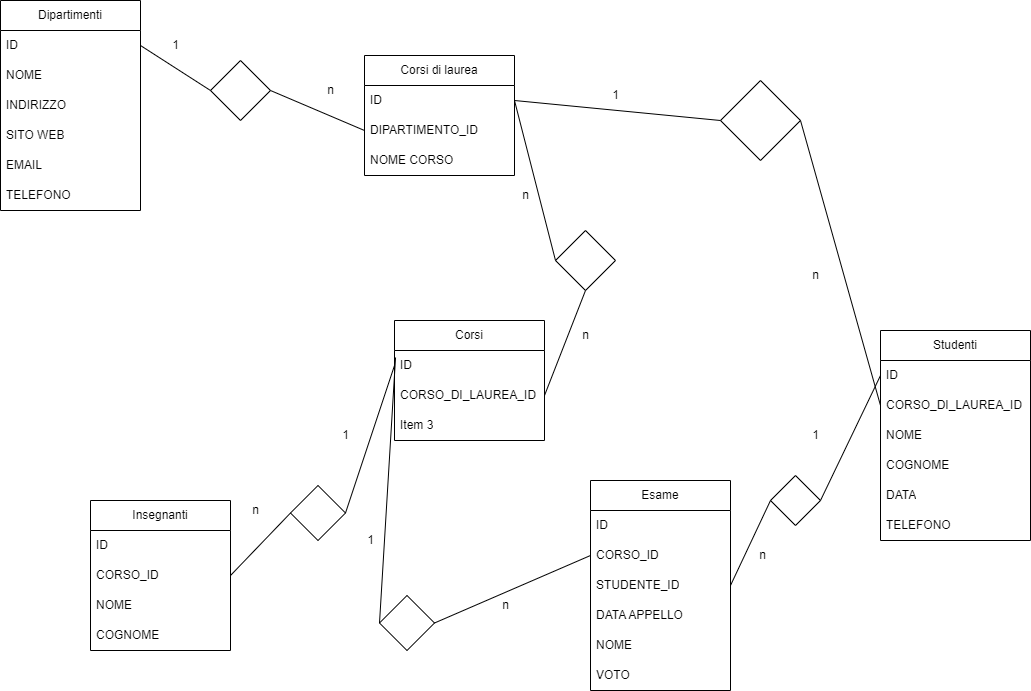

The diagram above was exported from draw.io. Its source (the exported page's mxGraphModel, read from the mxfile embedded in the PNG):
<mxGraphModel dx="1434" dy="764" grid="1" gridSize="10" guides="1" tooltips="1" connect="1" arrows="1" fold="1" page="1" pageScale="1" pageWidth="827" pageHeight="1169" math="0" shadow="0">
  <root>
    <mxCell id="0" />
    <mxCell id="1" parent="0" />
    <mxCell id="Kk7wcFsFzwj1it7kmCKg-1" value="Dipartimenti" style="swimlane;fontStyle=0;childLayout=stackLayout;horizontal=1;startSize=30;horizontalStack=0;resizeParent=1;resizeParentMax=0;resizeLast=0;collapsible=1;marginBottom=0;whiteSpace=wrap;html=1;" parent="1" vertex="1">
      <mxGeometry x="50" y="70" width="140" height="210" as="geometry" />
    </mxCell>
    <mxCell id="Kk7wcFsFzwj1it7kmCKg-2" value="ID" style="text;strokeColor=none;fillColor=none;align=left;verticalAlign=middle;spacingLeft=4;spacingRight=4;overflow=hidden;points=[[0,0.5],[1,0.5]];portConstraint=eastwest;rotatable=0;whiteSpace=wrap;html=1;" parent="Kk7wcFsFzwj1it7kmCKg-1" vertex="1">
      <mxGeometry y="30" width="140" height="30" as="geometry" />
    </mxCell>
    <mxCell id="Kk7wcFsFzwj1it7kmCKg-3" value="NOME" style="text;strokeColor=none;fillColor=none;align=left;verticalAlign=middle;spacingLeft=4;spacingRight=4;overflow=hidden;points=[[0,0.5],[1,0.5]];portConstraint=eastwest;rotatable=0;whiteSpace=wrap;html=1;" parent="Kk7wcFsFzwj1it7kmCKg-1" vertex="1">
      <mxGeometry y="60" width="140" height="30" as="geometry" />
    </mxCell>
    <mxCell id="Kk7wcFsFzwj1it7kmCKg-4" value="INDIRIZZO" style="text;strokeColor=none;fillColor=none;align=left;verticalAlign=middle;spacingLeft=4;spacingRight=4;overflow=hidden;points=[[0,0.5],[1,0.5]];portConstraint=eastwest;rotatable=0;whiteSpace=wrap;html=1;" parent="Kk7wcFsFzwj1it7kmCKg-1" vertex="1">
      <mxGeometry y="90" width="140" height="30" as="geometry" />
    </mxCell>
    <mxCell id="Kk7wcFsFzwj1it7kmCKg-5" value="SITO WEB" style="text;strokeColor=none;fillColor=none;align=left;verticalAlign=middle;spacingLeft=4;spacingRight=4;overflow=hidden;points=[[0,0.5],[1,0.5]];portConstraint=eastwest;rotatable=0;whiteSpace=wrap;html=1;" parent="Kk7wcFsFzwj1it7kmCKg-1" vertex="1">
      <mxGeometry y="120" width="140" height="30" as="geometry" />
    </mxCell>
    <mxCell id="Kk7wcFsFzwj1it7kmCKg-6" value="EMAIL" style="text;strokeColor=none;fillColor=none;align=left;verticalAlign=middle;spacingLeft=4;spacingRight=4;overflow=hidden;points=[[0,0.5],[1,0.5]];portConstraint=eastwest;rotatable=0;whiteSpace=wrap;html=1;" parent="Kk7wcFsFzwj1it7kmCKg-1" vertex="1">
      <mxGeometry y="150" width="140" height="30" as="geometry" />
    </mxCell>
    <mxCell id="Kk7wcFsFzwj1it7kmCKg-7" value="TELEFONO" style="text;strokeColor=none;fillColor=none;align=left;verticalAlign=middle;spacingLeft=4;spacingRight=4;overflow=hidden;points=[[0,0.5],[1,0.5]];portConstraint=eastwest;rotatable=0;whiteSpace=wrap;html=1;" parent="Kk7wcFsFzwj1it7kmCKg-1" vertex="1">
      <mxGeometry y="180" width="140" height="30" as="geometry" />
    </mxCell>
    <mxCell id="Kk7wcFsFzwj1it7kmCKg-8" value="Corsi di laurea" style="swimlane;fontStyle=0;childLayout=stackLayout;horizontal=1;startSize=30;horizontalStack=0;resizeParent=1;resizeParentMax=0;resizeLast=0;collapsible=1;marginBottom=0;whiteSpace=wrap;html=1;" parent="1" vertex="1">
      <mxGeometry x="414" y="125" width="150" height="120" as="geometry" />
    </mxCell>
    <mxCell id="Kk7wcFsFzwj1it7kmCKg-9" value="ID" style="text;strokeColor=none;fillColor=none;align=left;verticalAlign=middle;spacingLeft=4;spacingRight=4;overflow=hidden;points=[[0,0.5],[1,0.5]];portConstraint=eastwest;rotatable=0;whiteSpace=wrap;html=1;" parent="Kk7wcFsFzwj1it7kmCKg-8" vertex="1">
      <mxGeometry y="30" width="150" height="30" as="geometry" />
    </mxCell>
    <mxCell id="Kk7wcFsFzwj1it7kmCKg-10" value="DIPARTIMENTO_ID" style="text;strokeColor=none;fillColor=none;align=left;verticalAlign=middle;spacingLeft=4;spacingRight=4;overflow=hidden;points=[[0,0.5],[1,0.5]];portConstraint=eastwest;rotatable=0;whiteSpace=wrap;html=1;" parent="Kk7wcFsFzwj1it7kmCKg-8" vertex="1">
      <mxGeometry y="60" width="150" height="30" as="geometry" />
    </mxCell>
    <mxCell id="Kk7wcFsFzwj1it7kmCKg-28" value="NOME CORSO" style="text;strokeColor=none;fillColor=none;align=left;verticalAlign=middle;spacingLeft=4;spacingRight=4;overflow=hidden;points=[[0,0.5],[1,0.5]];portConstraint=eastwest;rotatable=0;whiteSpace=wrap;html=1;" parent="Kk7wcFsFzwj1it7kmCKg-8" vertex="1">
      <mxGeometry y="90" width="150" height="30" as="geometry" />
    </mxCell>
    <mxCell id="Kk7wcFsFzwj1it7kmCKg-12" value="" style="rhombus;whiteSpace=wrap;html=1;" parent="1" vertex="1">
      <mxGeometry x="260" y="130" width="60" height="60" as="geometry" />
    </mxCell>
    <mxCell id="Kk7wcFsFzwj1it7kmCKg-14" value="" style="endArrow=none;html=1;rounded=0;entryX=0;entryY=0.5;entryDx=0;entryDy=0;exitX=1;exitY=0.5;exitDx=0;exitDy=0;" parent="1" source="Kk7wcFsFzwj1it7kmCKg-12" target="Kk7wcFsFzwj1it7kmCKg-10" edge="1">
      <mxGeometry width="50" height="50" relative="1" as="geometry">
        <mxPoint x="320" y="340" as="sourcePoint" />
        <mxPoint x="360" y="300" as="targetPoint" />
      </mxGeometry>
    </mxCell>
    <mxCell id="Kk7wcFsFzwj1it7kmCKg-15" value="" style="endArrow=none;html=1;rounded=0;entryX=0;entryY=0.5;entryDx=0;entryDy=0;exitX=1;exitY=0.5;exitDx=0;exitDy=0;" parent="1" source="Kk7wcFsFzwj1it7kmCKg-2" target="Kk7wcFsFzwj1it7kmCKg-12" edge="1">
      <mxGeometry width="50" height="50" relative="1" as="geometry">
        <mxPoint x="220" y="300" as="sourcePoint" />
        <mxPoint x="270" y="250" as="targetPoint" />
      </mxGeometry>
    </mxCell>
    <mxCell id="Kk7wcFsFzwj1it7kmCKg-18" value="Corsi" style="swimlane;fontStyle=0;childLayout=stackLayout;horizontal=1;startSize=30;horizontalStack=0;resizeParent=1;resizeParentMax=0;resizeLast=0;collapsible=1;marginBottom=0;whiteSpace=wrap;html=1;" parent="1" vertex="1">
      <mxGeometry x="444" y="390" width="150" height="120" as="geometry" />
    </mxCell>
    <mxCell id="Kk7wcFsFzwj1it7kmCKg-19" value="ID" style="text;strokeColor=none;fillColor=none;align=left;verticalAlign=middle;spacingLeft=4;spacingRight=4;overflow=hidden;points=[[0,0.5],[1,0.5]];portConstraint=eastwest;rotatable=0;whiteSpace=wrap;html=1;" parent="Kk7wcFsFzwj1it7kmCKg-18" vertex="1">
      <mxGeometry y="30" width="150" height="30" as="geometry" />
    </mxCell>
    <mxCell id="Kk7wcFsFzwj1it7kmCKg-20" value="CORSO_DI_LAUREA_ID" style="text;strokeColor=none;fillColor=none;align=left;verticalAlign=middle;spacingLeft=4;spacingRight=4;overflow=hidden;points=[[0,0.5],[1,0.5]];portConstraint=eastwest;rotatable=0;whiteSpace=wrap;html=1;" parent="Kk7wcFsFzwj1it7kmCKg-18" vertex="1">
      <mxGeometry y="60" width="150" height="30" as="geometry" />
    </mxCell>
    <mxCell id="Kk7wcFsFzwj1it7kmCKg-21" value="Item 3" style="text;strokeColor=none;fillColor=none;align=left;verticalAlign=middle;spacingLeft=4;spacingRight=4;overflow=hidden;points=[[0,0.5],[1,0.5]];portConstraint=eastwest;rotatable=0;whiteSpace=wrap;html=1;" parent="Kk7wcFsFzwj1it7kmCKg-18" vertex="1">
      <mxGeometry y="90" width="150" height="30" as="geometry" />
    </mxCell>
    <mxCell id="Kk7wcFsFzwj1it7kmCKg-23" value="" style="rhombus;whiteSpace=wrap;html=1;" parent="1" vertex="1">
      <mxGeometry x="605" y="300" width="60" height="60" as="geometry" />
    </mxCell>
    <mxCell id="Kk7wcFsFzwj1it7kmCKg-24" value="" style="endArrow=none;html=1;rounded=0;entryX=0.5;entryY=1;entryDx=0;entryDy=0;exitX=1;exitY=0.5;exitDx=0;exitDy=0;" parent="1" source="Kk7wcFsFzwj1it7kmCKg-20" target="Kk7wcFsFzwj1it7kmCKg-23" edge="1">
      <mxGeometry width="50" height="50" relative="1" as="geometry">
        <mxPoint x="640" y="370" as="sourcePoint" />
        <mxPoint x="670" y="320" as="targetPoint" />
      </mxGeometry>
    </mxCell>
    <mxCell id="Kk7wcFsFzwj1it7kmCKg-25" value="" style="endArrow=none;html=1;rounded=0;entryX=0;entryY=0.5;entryDx=0;entryDy=0;exitX=1;exitY=0.5;exitDx=0;exitDy=0;" parent="1" source="Kk7wcFsFzwj1it7kmCKg-9" target="Kk7wcFsFzwj1it7kmCKg-23" edge="1">
      <mxGeometry width="50" height="50" relative="1" as="geometry">
        <mxPoint x="510" y="290" as="sourcePoint" />
        <mxPoint x="560" y="240" as="targetPoint" />
      </mxGeometry>
    </mxCell>
    <mxCell id="Kk7wcFsFzwj1it7kmCKg-30" value="1&lt;br&gt;" style="text;html=1;resizable=0;autosize=1;align=center;verticalAlign=middle;points=[];fillColor=none;strokeColor=none;rounded=0;" parent="1" vertex="1">
      <mxGeometry x="210" y="100" width="30" height="30" as="geometry" />
    </mxCell>
    <mxCell id="Kk7wcFsFzwj1it7kmCKg-31" value="n" style="text;html=1;resizable=0;autosize=1;align=center;verticalAlign=middle;points=[];fillColor=none;strokeColor=none;rounded=0;" parent="1" vertex="1">
      <mxGeometry x="365" y="145" width="30" height="30" as="geometry" />
    </mxCell>
    <mxCell id="Kk7wcFsFzwj1it7kmCKg-33" value="1" style="text;html=1;resizable=0;autosize=1;align=center;verticalAlign=middle;points=[];fillColor=none;strokeColor=none;rounded=0;" parent="1" vertex="1">
      <mxGeometry x="850" y="490" width="30" height="30" as="geometry" />
    </mxCell>
    <mxCell id="Kk7wcFsFzwj1it7kmCKg-34" value="n" style="text;html=1;resizable=0;autosize=1;align=center;verticalAlign=middle;points=[];fillColor=none;strokeColor=none;rounded=0;" parent="1" vertex="1">
      <mxGeometry x="620" y="390" width="30" height="30" as="geometry" />
    </mxCell>
    <mxCell id="Kk7wcFsFzwj1it7kmCKg-37" value="Insegnanti" style="swimlane;fontStyle=0;childLayout=stackLayout;horizontal=1;startSize=30;horizontalStack=0;resizeParent=1;resizeParentMax=0;resizeLast=0;collapsible=1;marginBottom=0;whiteSpace=wrap;html=1;" parent="1" vertex="1">
      <mxGeometry x="140" y="570" width="140" height="150" as="geometry" />
    </mxCell>
    <mxCell id="Kk7wcFsFzwj1it7kmCKg-38" value="ID" style="text;strokeColor=none;fillColor=none;align=left;verticalAlign=middle;spacingLeft=4;spacingRight=4;overflow=hidden;points=[[0,0.5],[1,0.5]];portConstraint=eastwest;rotatable=0;whiteSpace=wrap;html=1;" parent="Kk7wcFsFzwj1it7kmCKg-37" vertex="1">
      <mxGeometry y="30" width="140" height="30" as="geometry" />
    </mxCell>
    <mxCell id="Kk7wcFsFzwj1it7kmCKg-39" value="CORSO_ID" style="text;strokeColor=none;fillColor=none;align=left;verticalAlign=middle;spacingLeft=4;spacingRight=4;overflow=hidden;points=[[0,0.5],[1,0.5]];portConstraint=eastwest;rotatable=0;whiteSpace=wrap;html=1;" parent="Kk7wcFsFzwj1it7kmCKg-37" vertex="1">
      <mxGeometry y="60" width="140" height="30" as="geometry" />
    </mxCell>
    <mxCell id="Kk7wcFsFzwj1it7kmCKg-40" value="NOME" style="text;strokeColor=none;fillColor=none;align=left;verticalAlign=middle;spacingLeft=4;spacingRight=4;overflow=hidden;points=[[0,0.5],[1,0.5]];portConstraint=eastwest;rotatable=0;whiteSpace=wrap;html=1;" parent="Kk7wcFsFzwj1it7kmCKg-37" vertex="1">
      <mxGeometry y="90" width="140" height="30" as="geometry" />
    </mxCell>
    <mxCell id="Kk7wcFsFzwj1it7kmCKg-41" value="COGNOME" style="text;strokeColor=none;fillColor=none;align=left;verticalAlign=middle;spacingLeft=4;spacingRight=4;overflow=hidden;points=[[0,0.5],[1,0.5]];portConstraint=eastwest;rotatable=0;whiteSpace=wrap;html=1;" parent="Kk7wcFsFzwj1it7kmCKg-37" vertex="1">
      <mxGeometry y="120" width="140" height="30" as="geometry" />
    </mxCell>
    <mxCell id="Kk7wcFsFzwj1it7kmCKg-42" value="" style="rhombus;whiteSpace=wrap;html=1;" parent="1" vertex="1">
      <mxGeometry x="340" y="555" width="55" height="55" as="geometry" />
    </mxCell>
    <mxCell id="Kk7wcFsFzwj1it7kmCKg-43" value="" style="endArrow=none;html=1;rounded=0;entryX=0;entryY=0.5;entryDx=0;entryDy=0;exitX=1;exitY=0.5;exitDx=0;exitDy=0;" parent="1" source="Kk7wcFsFzwj1it7kmCKg-42" target="Kk7wcFsFzwj1it7kmCKg-19" edge="1">
      <mxGeometry width="50" height="50" relative="1" as="geometry">
        <mxPoint x="405" y="580" as="sourcePoint" />
        <mxPoint x="430" y="530" as="targetPoint" />
      </mxGeometry>
    </mxCell>
    <mxCell id="Kk7wcFsFzwj1it7kmCKg-44" value="" style="endArrow=none;html=1;rounded=0;exitX=1;exitY=0.5;exitDx=0;exitDy=0;entryX=0;entryY=0.5;entryDx=0;entryDy=0;" parent="1" source="Kk7wcFsFzwj1it7kmCKg-39" target="Kk7wcFsFzwj1it7kmCKg-42" edge="1">
      <mxGeometry width="50" height="50" relative="1" as="geometry">
        <mxPoint x="295" y="610" as="sourcePoint" />
        <mxPoint x="325" y="580" as="targetPoint" />
      </mxGeometry>
    </mxCell>
    <mxCell id="Kk7wcFsFzwj1it7kmCKg-45" value="n" style="text;html=1;resizable=0;autosize=1;align=center;verticalAlign=middle;points=[];fillColor=none;strokeColor=none;rounded=0;" parent="1" vertex="1">
      <mxGeometry x="290" y="565" width="30" height="30" as="geometry" />
    </mxCell>
    <mxCell id="Kk7wcFsFzwj1it7kmCKg-46" value="1" style="text;html=1;resizable=0;autosize=1;align=center;verticalAlign=middle;points=[];fillColor=none;strokeColor=none;rounded=0;" parent="1" vertex="1">
      <mxGeometry x="380" y="490" width="30" height="30" as="geometry" />
    </mxCell>
    <mxCell id="Kk7wcFsFzwj1it7kmCKg-47" value="Esame" style="swimlane;fontStyle=0;childLayout=stackLayout;horizontal=1;startSize=30;horizontalStack=0;resizeParent=1;resizeParentMax=0;resizeLast=0;collapsible=1;marginBottom=0;whiteSpace=wrap;html=1;" parent="1" vertex="1">
      <mxGeometry x="640" y="550" width="140" height="210" as="geometry">
        <mxRectangle x="490" y="470" width="120" height="30" as="alternateBounds" />
      </mxGeometry>
    </mxCell>
    <mxCell id="Kk7wcFsFzwj1it7kmCKg-48" value="ID" style="text;strokeColor=none;fillColor=none;align=left;verticalAlign=middle;spacingLeft=4;spacingRight=4;overflow=hidden;points=[[0,0.5],[1,0.5]];portConstraint=eastwest;rotatable=0;whiteSpace=wrap;html=1;" parent="Kk7wcFsFzwj1it7kmCKg-47" vertex="1">
      <mxGeometry y="30" width="140" height="30" as="geometry" />
    </mxCell>
    <mxCell id="Kk7wcFsFzwj1it7kmCKg-49" value="CORSO_ID" style="text;strokeColor=none;fillColor=none;align=left;verticalAlign=middle;spacingLeft=4;spacingRight=4;overflow=hidden;points=[[0,0.5],[1,0.5]];portConstraint=eastwest;rotatable=0;whiteSpace=wrap;html=1;" parent="Kk7wcFsFzwj1it7kmCKg-47" vertex="1">
      <mxGeometry y="60" width="140" height="30" as="geometry" />
    </mxCell>
    <mxCell id="Kk7wcFsFzwj1it7kmCKg-85" value="STUDENTE_ID" style="text;strokeColor=none;fillColor=none;align=left;verticalAlign=middle;spacingLeft=4;spacingRight=4;overflow=hidden;points=[[0,0.5],[1,0.5]];portConstraint=eastwest;rotatable=0;whiteSpace=wrap;html=1;" parent="Kk7wcFsFzwj1it7kmCKg-47" vertex="1">
      <mxGeometry y="90" width="140" height="30" as="geometry" />
    </mxCell>
    <mxCell id="Kk7wcFsFzwj1it7kmCKg-50" value="DATA APPELLO" style="text;strokeColor=none;fillColor=none;align=left;verticalAlign=middle;spacingLeft=4;spacingRight=4;overflow=hidden;points=[[0,0.5],[1,0.5]];portConstraint=eastwest;rotatable=0;whiteSpace=wrap;html=1;" parent="Kk7wcFsFzwj1it7kmCKg-47" vertex="1">
      <mxGeometry y="120" width="140" height="30" as="geometry" />
    </mxCell>
    <mxCell id="Kk7wcFsFzwj1it7kmCKg-57" value="NOME" style="text;strokeColor=none;fillColor=none;align=left;verticalAlign=middle;spacingLeft=4;spacingRight=4;overflow=hidden;points=[[0,0.5],[1,0.5]];portConstraint=eastwest;rotatable=0;whiteSpace=wrap;html=1;" parent="Kk7wcFsFzwj1it7kmCKg-47" vertex="1">
      <mxGeometry y="150" width="140" height="30" as="geometry" />
    </mxCell>
    <mxCell id="Kk7wcFsFzwj1it7kmCKg-86" value="VOTO" style="text;strokeColor=none;fillColor=none;align=left;verticalAlign=middle;spacingLeft=4;spacingRight=4;overflow=hidden;points=[[0,0.5],[1,0.5]];portConstraint=eastwest;rotatable=0;whiteSpace=wrap;html=1;" parent="Kk7wcFsFzwj1it7kmCKg-47" vertex="1">
      <mxGeometry y="180" width="140" height="30" as="geometry" />
    </mxCell>
    <mxCell id="Kk7wcFsFzwj1it7kmCKg-52" value="" style="rhombus;whiteSpace=wrap;html=1;" parent="1" vertex="1">
      <mxGeometry x="429" y="665" width="55" height="55" as="geometry" />
    </mxCell>
    <mxCell id="Kk7wcFsFzwj1it7kmCKg-53" value="" style="endArrow=none;html=1;rounded=0;entryX=0;entryY=0.5;entryDx=0;entryDy=0;exitX=1;exitY=0.5;exitDx=0;exitDy=0;" parent="1" source="Kk7wcFsFzwj1it7kmCKg-52" target="Kk7wcFsFzwj1it7kmCKg-49" edge="1">
      <mxGeometry width="50" height="50" relative="1" as="geometry">
        <mxPoint x="460" y="820" as="sourcePoint" />
        <mxPoint x="510" y="770" as="targetPoint" />
      </mxGeometry>
    </mxCell>
    <mxCell id="Kk7wcFsFzwj1it7kmCKg-54" value="" style="endArrow=none;html=1;rounded=0;exitX=0;exitY=0.5;exitDx=0;exitDy=0;entryX=0.007;entryY=0.233;entryDx=0;entryDy=0;entryPerimeter=0;" parent="1" source="Kk7wcFsFzwj1it7kmCKg-52" target="Kk7wcFsFzwj1it7kmCKg-19" edge="1">
      <mxGeometry width="50" height="50" relative="1" as="geometry">
        <mxPoint x="390" y="630" as="sourcePoint" />
        <mxPoint x="440" y="440" as="targetPoint" />
      </mxGeometry>
    </mxCell>
    <mxCell id="Kk7wcFsFzwj1it7kmCKg-55" value="n" style="text;html=1;resizable=0;autosize=1;align=center;verticalAlign=middle;points=[];fillColor=none;strokeColor=none;rounded=0;" parent="1" vertex="1">
      <mxGeometry x="540" y="660" width="30" height="30" as="geometry" />
    </mxCell>
    <mxCell id="Kk7wcFsFzwj1it7kmCKg-59" value="1" style="text;html=1;resizable=0;autosize=1;align=center;verticalAlign=middle;points=[];fillColor=none;strokeColor=none;rounded=0;" parent="1" vertex="1">
      <mxGeometry x="405" y="595" width="30" height="30" as="geometry" />
    </mxCell>
    <mxCell id="Kk7wcFsFzwj1it7kmCKg-60" value="Studenti" style="swimlane;fontStyle=0;childLayout=stackLayout;horizontal=1;startSize=30;horizontalStack=0;resizeParent=1;resizeParentMax=0;resizeLast=0;collapsible=1;marginBottom=0;whiteSpace=wrap;html=1;" parent="1" vertex="1">
      <mxGeometry x="930" y="400" width="150" height="210" as="geometry" />
    </mxCell>
    <mxCell id="Kk7wcFsFzwj1it7kmCKg-70" value="ID" style="text;strokeColor=none;fillColor=none;align=left;verticalAlign=middle;spacingLeft=4;spacingRight=4;overflow=hidden;points=[[0,0.5],[1,0.5]];portConstraint=eastwest;rotatable=0;whiteSpace=wrap;html=1;" parent="Kk7wcFsFzwj1it7kmCKg-60" vertex="1">
      <mxGeometry y="30" width="150" height="30" as="geometry" />
    </mxCell>
    <mxCell id="Kk7wcFsFzwj1it7kmCKg-72" value="CORSO_DI_LAUREA_ID" style="text;strokeColor=none;fillColor=none;align=left;verticalAlign=middle;spacingLeft=4;spacingRight=4;overflow=hidden;points=[[0,0.5],[1,0.5]];portConstraint=eastwest;rotatable=0;whiteSpace=wrap;html=1;" parent="Kk7wcFsFzwj1it7kmCKg-60" vertex="1">
      <mxGeometry y="60" width="150" height="30" as="geometry" />
    </mxCell>
    <mxCell id="Kk7wcFsFzwj1it7kmCKg-61" value="NOME" style="text;strokeColor=none;fillColor=none;align=left;verticalAlign=middle;spacingLeft=4;spacingRight=4;overflow=hidden;points=[[0,0.5],[1,0.5]];portConstraint=eastwest;rotatable=0;whiteSpace=wrap;html=1;" parent="Kk7wcFsFzwj1it7kmCKg-60" vertex="1">
      <mxGeometry y="90" width="150" height="30" as="geometry" />
    </mxCell>
    <mxCell id="Kk7wcFsFzwj1it7kmCKg-62" value="COGNOME" style="text;strokeColor=none;fillColor=none;align=left;verticalAlign=middle;spacingLeft=4;spacingRight=4;overflow=hidden;points=[[0,0.5],[1,0.5]];portConstraint=eastwest;rotatable=0;whiteSpace=wrap;html=1;" parent="Kk7wcFsFzwj1it7kmCKg-60" vertex="1">
      <mxGeometry y="120" width="150" height="30" as="geometry" />
    </mxCell>
    <mxCell id="Kk7wcFsFzwj1it7kmCKg-63" value="DATA" style="text;strokeColor=none;fillColor=none;align=left;verticalAlign=middle;spacingLeft=4;spacingRight=4;overflow=hidden;points=[[0,0.5],[1,0.5]];portConstraint=eastwest;rotatable=0;whiteSpace=wrap;html=1;" parent="Kk7wcFsFzwj1it7kmCKg-60" vertex="1">
      <mxGeometry y="150" width="150" height="30" as="geometry" />
    </mxCell>
    <mxCell id="Kk7wcFsFzwj1it7kmCKg-64" value="TELEFONO" style="text;strokeColor=none;fillColor=none;align=left;verticalAlign=middle;spacingLeft=4;spacingRight=4;overflow=hidden;points=[[0,0.5],[1,0.5]];portConstraint=eastwest;rotatable=0;whiteSpace=wrap;html=1;" parent="Kk7wcFsFzwj1it7kmCKg-60" vertex="1">
      <mxGeometry y="180" width="150" height="30" as="geometry" />
    </mxCell>
    <mxCell id="Kk7wcFsFzwj1it7kmCKg-73" value="" style="rhombus;whiteSpace=wrap;html=1;" parent="1" vertex="1">
      <mxGeometry x="770" y="150" width="80" height="80" as="geometry" />
    </mxCell>
    <mxCell id="Kk7wcFsFzwj1it7kmCKg-74" value="" style="endArrow=none;html=1;rounded=0;entryX=0;entryY=0.5;entryDx=0;entryDy=0;exitX=1;exitY=0.5;exitDx=0;exitDy=0;" parent="1" source="Kk7wcFsFzwj1it7kmCKg-9" target="Kk7wcFsFzwj1it7kmCKg-73" edge="1">
      <mxGeometry width="50" height="50" relative="1" as="geometry">
        <mxPoint x="570" y="180" as="sourcePoint" />
        <mxPoint x="460" y="200" as="targetPoint" />
      </mxGeometry>
    </mxCell>
    <mxCell id="Kk7wcFsFzwj1it7kmCKg-75" value="" style="endArrow=none;html=1;rounded=0;entryX=1;entryY=0.5;entryDx=0;entryDy=0;exitX=0;exitY=0.5;exitDx=0;exitDy=0;" parent="1" source="Kk7wcFsFzwj1it7kmCKg-72" target="Kk7wcFsFzwj1it7kmCKg-73" edge="1">
      <mxGeometry width="50" height="50" relative="1" as="geometry">
        <mxPoint x="930" y="450" as="sourcePoint" />
        <mxPoint x="330" y="60" as="targetPoint" />
      </mxGeometry>
    </mxCell>
    <mxCell id="Kk7wcFsFzwj1it7kmCKg-79" value="n" style="text;html=1;resizable=0;autosize=1;align=center;verticalAlign=middle;points=[];fillColor=none;strokeColor=none;rounded=0;" parent="1" vertex="1">
      <mxGeometry x="850" y="330" width="30" height="30" as="geometry" />
    </mxCell>
    <mxCell id="Kk7wcFsFzwj1it7kmCKg-80" value="1" style="text;html=1;resizable=0;autosize=1;align=center;verticalAlign=middle;points=[];fillColor=none;strokeColor=none;rounded=0;" parent="1" vertex="1">
      <mxGeometry x="650" y="150" width="30" height="30" as="geometry" />
    </mxCell>
    <mxCell id="Kk7wcFsFzwj1it7kmCKg-81" value="" style="rhombus;whiteSpace=wrap;html=1;" parent="1" vertex="1">
      <mxGeometry x="820" y="545" width="50" height="50" as="geometry" />
    </mxCell>
    <mxCell id="Kk7wcFsFzwj1it7kmCKg-82" value="" style="endArrow=none;html=1;rounded=0;exitX=1;exitY=0.5;exitDx=0;exitDy=0;entryX=0;entryY=0.5;entryDx=0;entryDy=0;" parent="1" source="Kk7wcFsFzwj1it7kmCKg-81" target="Kk7wcFsFzwj1it7kmCKg-70" edge="1">
      <mxGeometry width="50" height="50" relative="1" as="geometry">
        <mxPoint x="850" y="560" as="sourcePoint" />
        <mxPoint x="910" y="460" as="targetPoint" />
      </mxGeometry>
    </mxCell>
    <mxCell id="Kk7wcFsFzwj1it7kmCKg-83" value="n" style="text;html=1;resizable=0;autosize=1;align=center;verticalAlign=middle;points=[];fillColor=none;strokeColor=none;rounded=0;" parent="1" vertex="1">
      <mxGeometry x="797" y="610" width="30" height="30" as="geometry" />
    </mxCell>
    <mxCell id="Kk7wcFsFzwj1it7kmCKg-84" value="" style="endArrow=none;html=1;rounded=0;entryX=0;entryY=0.5;entryDx=0;entryDy=0;exitX=1;exitY=0.5;exitDx=0;exitDy=0;" parent="1" source="Kk7wcFsFzwj1it7kmCKg-85" target="Kk7wcFsFzwj1it7kmCKg-81" edge="1">
      <mxGeometry width="50" height="50" relative="1" as="geometry">
        <mxPoint x="777" y="610" as="sourcePoint" />
        <mxPoint x="827" y="560" as="targetPoint" />
        <Array as="points" />
      </mxGeometry>
    </mxCell>
    <mxCell id="Kk7wcFsFzwj1it7kmCKg-87" value="n" style="text;html=1;resizable=0;autosize=1;align=center;verticalAlign=middle;points=[];fillColor=none;strokeColor=none;rounded=0;" parent="1" vertex="1">
      <mxGeometry x="560" y="250" width="30" height="30" as="geometry" />
    </mxCell>
  </root>
</mxGraphModel>